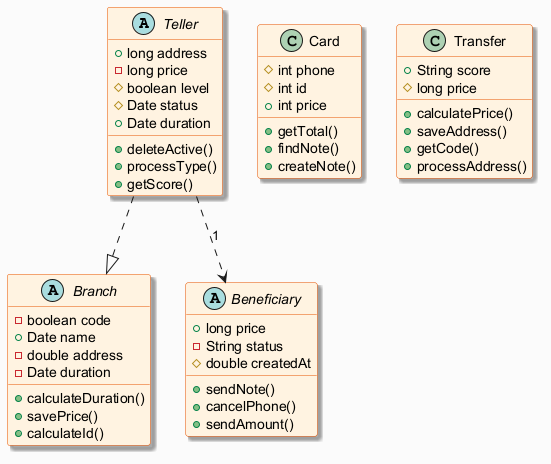

The diagram above was rendered by PlantUML. Its source (embedded in the PNG):
@startuml
skinparam backgroundColor #FAFAFA
skinparam classBackgroundColor #FFF3E0
skinparam classBorderColor #E65100
skinparam shadowing true
abstract class Teller {
  +long address
  -long price
  #boolean level
  #Date status
  +Date duration
  +deleteActive()
  +processType()
  +getScore()
}
class Card {
  #int phone
  #int id
  +int price
  +getTotal()
  +findNote()
  +createNote()
}
class Transfer {
  +String score
  #long price
  +calculatePrice()
  +saveAddress()
  +getCode()
  +processAddress()
}
abstract class Branch {
  -boolean code
  +Date name
  -double address
  -Date duration
  +calculateDuration()
  +savePrice()
  +calculateId()
}
abstract class Beneficiary {
  +long price
  -String status
  #double createdAt
  +sendNote()
  +cancelPhone()
  +sendAmount()
}
Teller ..|> Branch
Teller ..> Beneficiary : "1"
@enduml